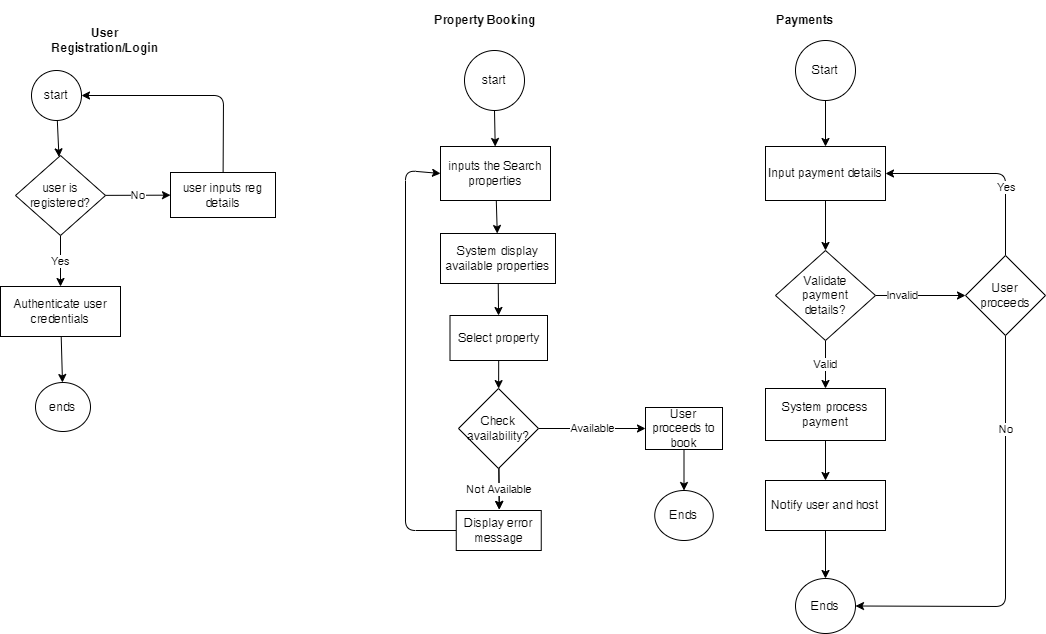

The diagram above was exported from draw.io. Its source (the exported page's mxGraphModel, read from the mxfile embedded in the PNG):
<mxGraphModel dx="1381" dy="563" grid="1" gridSize="10" guides="1" tooltips="1" connect="1" arrows="1" fold="1" page="1" pageScale="1" pageWidth="850" pageHeight="1100" math="0" shadow="0">
  <root>
    <mxCell id="0" />
    <mxCell id="1" parent="0" />
    <mxCell id="6" value="" style="edgeStyle=none;html=1;" edge="1" parent="1" source="2" target="4">
      <mxGeometry relative="1" as="geometry" />
    </mxCell>
    <mxCell id="2" value="start" style="ellipse;whiteSpace=wrap;html=1;aspect=fixed;" vertex="1" parent="1">
      <mxGeometry x="116" y="90" width="50" height="50" as="geometry" />
    </mxCell>
    <mxCell id="3" value="User Registration/Login" style="text;html=1;strokeColor=none;fillColor=none;align=center;verticalAlign=middle;whiteSpace=wrap;rounded=0;fontStyle=1" vertex="1" parent="1">
      <mxGeometry x="130" y="40" width="120" height="40" as="geometry" />
    </mxCell>
    <mxCell id="8" value="Yes" style="edgeStyle=none;html=1;" edge="1" parent="1" source="4" target="7">
      <mxGeometry relative="1" as="geometry" />
    </mxCell>
    <mxCell id="10" value="No" style="edgeStyle=none;html=1;" edge="1" parent="1" source="4" target="9">
      <mxGeometry relative="1" as="geometry" />
    </mxCell>
    <mxCell id="4" value="user is registered?" style="rhombus;whiteSpace=wrap;html=1;" vertex="1" parent="1">
      <mxGeometry x="100" y="175" width="90" height="80" as="geometry" />
    </mxCell>
    <mxCell id="13" value="" style="edgeStyle=none;html=1;" edge="1" parent="1" source="7" target="12">
      <mxGeometry relative="1" as="geometry" />
    </mxCell>
    <mxCell id="7" value="Authenticate user credentials" style="whiteSpace=wrap;html=1;" vertex="1" parent="1">
      <mxGeometry x="85" y="306" width="120" height="50" as="geometry" />
    </mxCell>
    <mxCell id="14" style="edgeStyle=none;html=1;entryX=1;entryY=0.5;entryDx=0;entryDy=0;" edge="1" parent="1" source="9" target="2">
      <mxGeometry relative="1" as="geometry">
        <Array as="points">
          <mxPoint x="308" y="115" />
        </Array>
      </mxGeometry>
    </mxCell>
    <mxCell id="9" value="user inputs reg details" style="whiteSpace=wrap;html=1;" vertex="1" parent="1">
      <mxGeometry x="255" y="192" width="105" height="45" as="geometry" />
    </mxCell>
    <mxCell id="12" value="ends" style="ellipse;whiteSpace=wrap;html=1;" vertex="1" parent="1">
      <mxGeometry x="120" y="402" width="55" height="49" as="geometry" />
    </mxCell>
    <mxCell id="15" value="Property Booking" style="text;html=1;strokeColor=none;fillColor=none;align=center;verticalAlign=middle;whiteSpace=wrap;rounded=0;fontStyle=1" vertex="1" parent="1">
      <mxGeometry x="510" y="20" width="120" height="40" as="geometry" />
    </mxCell>
    <mxCell id="18" value="" style="edgeStyle=none;html=1;" edge="1" parent="1" source="16" target="17">
      <mxGeometry relative="1" as="geometry" />
    </mxCell>
    <mxCell id="16" value="start" style="ellipse;whiteSpace=wrap;html=1;aspect=fixed;" vertex="1" parent="1">
      <mxGeometry x="549" y="70" width="60" height="60" as="geometry" />
    </mxCell>
    <mxCell id="22" value="" style="edgeStyle=none;html=1;" edge="1" parent="1" source="17" target="19">
      <mxGeometry relative="1" as="geometry" />
    </mxCell>
    <mxCell id="17" value="inputs the&amp;nbsp;Search properties" style="whiteSpace=wrap;html=1;" vertex="1" parent="1">
      <mxGeometry x="525" y="166" width="110" height="54" as="geometry" />
    </mxCell>
    <mxCell id="21" value="" style="edgeStyle=none;html=1;" edge="1" parent="1" source="19" target="20">
      <mxGeometry relative="1" as="geometry" />
    </mxCell>
    <mxCell id="19" value="System display available properties" style="whiteSpace=wrap;html=1;" vertex="1" parent="1">
      <mxGeometry x="525" y="253" width="115" height="50" as="geometry" />
    </mxCell>
    <mxCell id="26" value="" style="edgeStyle=none;html=1;" edge="1" parent="1" source="20" target="23">
      <mxGeometry relative="1" as="geometry" />
    </mxCell>
    <mxCell id="20" value="Select property" style="whiteSpace=wrap;html=1;" vertex="1" parent="1">
      <mxGeometry x="534.5" y="335" width="97.5" height="45" as="geometry" />
    </mxCell>
    <mxCell id="25" value="No" style="edgeStyle=none;html=1;" edge="1" parent="1" source="23">
      <mxGeometry relative="1" as="geometry">
        <mxPoint x="583.7641582315332" y="529.0007725425239" as="targetPoint" />
      </mxGeometry>
    </mxCell>
    <mxCell id="27" value="Not Available" style="edgeStyle=none;html=1;" edge="1" parent="1" source="23">
      <mxGeometry x="0.0151" relative="1" as="geometry">
        <mxPoint x="583.7641582315332" y="529.0007725425239" as="targetPoint" />
        <mxPoint as="offset" />
      </mxGeometry>
    </mxCell>
    <mxCell id="31" value="Available" style="edgeStyle=none;html=1;" edge="1" parent="1" source="23" target="30">
      <mxGeometry relative="1" as="geometry" />
    </mxCell>
    <mxCell id="23" value="Check availability?" style="rhombus;whiteSpace=wrap;html=1;" vertex="1" parent="1">
      <mxGeometry x="543" y="408" width="80" height="80" as="geometry" />
    </mxCell>
    <mxCell id="29" style="edgeStyle=none;html=1;entryX=0;entryY=0.5;entryDx=0;entryDy=0;exitX=0;exitY=0.5;exitDx=0;exitDy=0;" edge="1" parent="1" source="28" target="17">
      <mxGeometry relative="1" as="geometry">
        <Array as="points">
          <mxPoint x="490" y="550" />
          <mxPoint x="490" y="190" />
        </Array>
      </mxGeometry>
    </mxCell>
    <mxCell id="28" value="Display error message" style="rounded=0;whiteSpace=wrap;html=1;" vertex="1" parent="1">
      <mxGeometry x="540.75" y="530" width="85" height="40" as="geometry" />
    </mxCell>
    <mxCell id="33" value="" style="edgeStyle=none;html=1;" edge="1" parent="1" source="30" target="32">
      <mxGeometry relative="1" as="geometry" />
    </mxCell>
    <mxCell id="30" value="User proceeds to book" style="whiteSpace=wrap;html=1;" vertex="1" parent="1">
      <mxGeometry x="730" y="427" width="77" height="42" as="geometry" />
    </mxCell>
    <mxCell id="32" value="Ends" style="ellipse;whiteSpace=wrap;html=1;" vertex="1" parent="1">
      <mxGeometry x="739.25" y="510" width="58.5" height="50" as="geometry" />
    </mxCell>
    <mxCell id="34" value=" Payments" style="text;html=1;strokeColor=none;fillColor=none;align=center;verticalAlign=middle;whiteSpace=wrap;rounded=0;fontStyle=1" vertex="1" parent="1">
      <mxGeometry x="830" y="20" width="120" height="40" as="geometry" />
    </mxCell>
    <mxCell id="37" value="" style="edgeStyle=none;html=1;" edge="1" parent="1" source="35" target="36">
      <mxGeometry relative="1" as="geometry" />
    </mxCell>
    <mxCell id="35" value="Start" style="ellipse;whiteSpace=wrap;html=1;aspect=fixed;" vertex="1" parent="1">
      <mxGeometry x="880" y="60" width="60" height="60" as="geometry" />
    </mxCell>
    <mxCell id="39" value="" style="edgeStyle=none;html=1;" edge="1" parent="1" source="36" target="38">
      <mxGeometry relative="1" as="geometry" />
    </mxCell>
    <mxCell id="36" value="Input payment details" style="whiteSpace=wrap;html=1;" vertex="1" parent="1">
      <mxGeometry x="850" y="166" width="120" height="54" as="geometry" />
    </mxCell>
    <mxCell id="41" value="Valid" style="edgeStyle=none;html=1;" edge="1" parent="1" source="38" target="40">
      <mxGeometry relative="1" as="geometry" />
    </mxCell>
    <mxCell id="43" value="" style="edgeStyle=none;html=1;" edge="1" parent="1" source="38" target="42">
      <mxGeometry relative="1" as="geometry" />
    </mxCell>
    <mxCell id="52" value="Invalid" style="edgeLabel;html=1;align=center;verticalAlign=middle;resizable=0;points=[];" vertex="1" connectable="0" parent="43">
      <mxGeometry x="-0.4131" y="1" relative="1" as="geometry">
        <mxPoint as="offset" />
      </mxGeometry>
    </mxCell>
    <mxCell id="38" value="Validate &lt;br&gt;payment &lt;br&gt;details?" style="rhombus;whiteSpace=wrap;html=1;" vertex="1" parent="1">
      <mxGeometry x="860" y="270" width="100" height="90" as="geometry" />
    </mxCell>
    <mxCell id="47" value="" style="edgeStyle=none;html=1;" edge="1" parent="1" source="40" target="46">
      <mxGeometry relative="1" as="geometry" />
    </mxCell>
    <mxCell id="40" value="System process payment" style="whiteSpace=wrap;html=1;" vertex="1" parent="1">
      <mxGeometry x="850" y="408" width="120" height="52" as="geometry" />
    </mxCell>
    <mxCell id="44" style="edgeStyle=none;html=1;entryX=1;entryY=0.5;entryDx=0;entryDy=0;" edge="1" parent="1" source="42" target="36">
      <mxGeometry relative="1" as="geometry">
        <Array as="points">
          <mxPoint x="1090" y="193" />
        </Array>
      </mxGeometry>
    </mxCell>
    <mxCell id="45" value="Yes" style="edgeLabel;html=1;align=center;verticalAlign=middle;resizable=0;points=[];" vertex="1" connectable="0" parent="44">
      <mxGeometry x="-0.3149" relative="1" as="geometry">
        <mxPoint as="offset" />
      </mxGeometry>
    </mxCell>
    <mxCell id="50" style="edgeStyle=none;html=1;entryX=1;entryY=0.5;entryDx=0;entryDy=0;" edge="1" parent="1" source="42" target="48">
      <mxGeometry relative="1" as="geometry">
        <Array as="points">
          <mxPoint x="1090" y="626" />
        </Array>
      </mxGeometry>
    </mxCell>
    <mxCell id="51" value="No" style="edgeLabel;html=1;align=center;verticalAlign=middle;resizable=0;points=[];" vertex="1" connectable="0" parent="50">
      <mxGeometry x="-0.5563" relative="1" as="geometry">
        <mxPoint as="offset" />
      </mxGeometry>
    </mxCell>
    <mxCell id="42" value="User proceeds" style="rhombus;whiteSpace=wrap;html=1;" vertex="1" parent="1">
      <mxGeometry x="1050" y="275" width="80" height="80" as="geometry" />
    </mxCell>
    <mxCell id="49" value="" style="edgeStyle=none;html=1;" edge="1" parent="1" source="46" target="48">
      <mxGeometry relative="1" as="geometry" />
    </mxCell>
    <mxCell id="46" value="Notify user and host" style="whiteSpace=wrap;html=1;" vertex="1" parent="1">
      <mxGeometry x="850" y="500" width="120" height="50" as="geometry" />
    </mxCell>
    <mxCell id="48" value="Ends" style="ellipse;whiteSpace=wrap;html=1;" vertex="1" parent="1">
      <mxGeometry x="880" y="598" width="60" height="55" as="geometry" />
    </mxCell>
  </root>
</mxGraphModel>